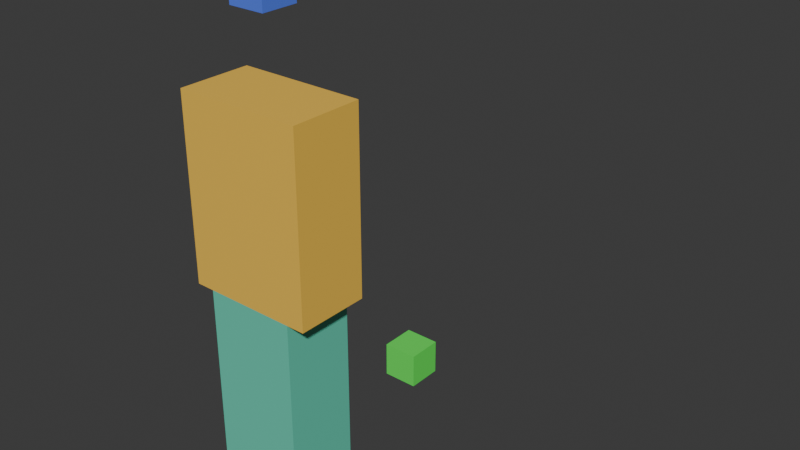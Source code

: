 # Source: animation_probe.blend  (saved by Blender 4.5.92; exported with 4.5.12 LTS)
import bpy
from mathutils import Matrix  # noqa: F401  (used for matrix-valued properties, if any)

bpy.ops.wm.read_factory_settings(use_empty=True)
scene = bpy.context.scene
scene.name = 'Scene'

# ---- collections
col_collection = bpy.data.collections.new('Collection'); scene.collection.children.link(col_collection)

# ---- materials (node trees are filled in below, after node groups)
mat_probejade = bpy.data.materials.new('ProbeJade')
mat_probejade.diffuse_color = (0.12, 0.65, 0.46, 1.0)
mat_probegold = bpy.data.materials.new('ProbeGold')
mat_probegold.diffuse_color = (0.95, 0.58, 0.08, 1.0)
mat_axisrightred = bpy.data.materials.new('AxisRightRed')
mat_axisrightred.diffuse_color = (0.9, 0.1, 0.1, 1.0)
mat_axisforwardgreen = bpy.data.materials.new('AxisForwardGreen')
mat_axisforwardgreen.diffuse_color = (0.1, 0.9, 0.1, 1.0)
mat_axisupblue = bpy.data.materials.new('AxisUpBlue')
mat_axisupblue.diffuse_color = (0.1, 0.2, 0.9, 1.0)

# ---- material node trees
mat_probejade.use_nodes = True; mat_probejade.node_tree.nodes.clear()
_N = mat_probejade.node_tree.nodes; _L = mat_probejade.node_tree.links
n0 = _N.new('ShaderNodeBsdfPrincipled'); n0.name = 'Principled BSDF'; n0.location = (-200, 100)
n0.inputs[0].default_value = (0.12, 0.65, 0.46, 1.0)
n1 = _N.new('ShaderNodeOutputMaterial'); n1.name = 'Material Output'; n1.location = (200, 100)
_L.new(n0.outputs[0], n1.inputs[0])
n1.is_active_output = True
mat_probegold.use_nodes = True; mat_probegold.node_tree.nodes.clear()
_N = mat_probegold.node_tree.nodes; _L = mat_probegold.node_tree.links
n0 = _N.new('ShaderNodeBsdfPrincipled'); n0.name = 'Principled BSDF'; n0.location = (-200, 100)
n0.inputs[0].default_value = (0.95, 0.58, 0.08, 1.0)
n1 = _N.new('ShaderNodeOutputMaterial'); n1.name = 'Material Output'; n1.location = (200, 100)
_L.new(n0.outputs[0], n1.inputs[0])
n1.is_active_output = True
mat_axisrightred.use_nodes = True; mat_axisrightred.node_tree.nodes.clear()
_N = mat_axisrightred.node_tree.nodes; _L = mat_axisrightred.node_tree.links
n0 = _N.new('ShaderNodeBsdfPrincipled'); n0.name = 'Principled BSDF'; n0.location = (-200, 100)
n0.inputs[0].default_value = (0.9, 0.1, 0.1, 1.0)
n1 = _N.new('ShaderNodeOutputMaterial'); n1.name = 'Material Output'; n1.location = (200, 100)
_L.new(n0.outputs[0], n1.inputs[0])
n1.is_active_output = True
mat_axisforwardgreen.use_nodes = True; mat_axisforwardgreen.node_tree.nodes.clear()
_N = mat_axisforwardgreen.node_tree.nodes; _L = mat_axisforwardgreen.node_tree.links
n0 = _N.new('ShaderNodeBsdfPrincipled'); n0.name = 'Principled BSDF'; n0.location = (-200, 100)
n0.inputs[0].default_value = (0.1, 0.9, 0.1, 1.0)
n1 = _N.new('ShaderNodeOutputMaterial'); n1.name = 'Material Output'; n1.location = (200, 100)
_L.new(n0.outputs[0], n1.inputs[0])
n1.is_active_output = True
mat_axisupblue.use_nodes = True; mat_axisupblue.node_tree.nodes.clear()
_N = mat_axisupblue.node_tree.nodes; _L = mat_axisupblue.node_tree.links
n0 = _N.new('ShaderNodeBsdfPrincipled'); n0.name = 'Principled BSDF'; n0.location = (-200, 100)
n0.inputs[0].default_value = (0.1, 0.2, 0.9, 1.0)
n1 = _N.new('ShaderNodeOutputMaterial'); n1.name = 'Material Output'; n1.location = (200, 100)
_L.new(n0.outputs[0], n1.inputs[0])
n1.is_active_output = True

# ---- world
world_world = bpy.data.worlds.new('World'); scene.world = world_world
world_world.use_nodes = True; world_world.node_tree.nodes.clear()
_N = world_world.node_tree.nodes; _L = world_world.node_tree.links
n0 = _N.new('ShaderNodeOutputWorld'); n0.name = 'World Output'; n0.location = (200, 100)
n1 = _N.new('ShaderNodeBackground'); n1.name = 'Background'; n1.location = (-200, 100)
n1.inputs[0].default_value = (0.05088, 0.05088, 0.05088, 1.0)
_L.new(n1.outputs[0], n0.inputs[0])
n0.is_active_output = True
world_world.color = (0.05088, 0.05088, 0.05088)
world_world.sun_shadow_jitter_overblur = 0.0

# ---- meshes
me_cube_001 = bpy.data.meshes.new('Cube.001')
me_cube_001.from_pydata([(-0.25, -0.2, -0.5), (-0.25, -0.2, 0.5), (-0.25, 0.2, -0.5), (-0.25, 0.2, 0.5), (0.25, -0.2, -0.5), (0.25, -0.2, 0.5), (0.25, 0.2, -0.5), (0.25, 0.2, 0.5)], [], [(0, 1, 3, 2), (2, 3, 7, 6), (6, 7, 5, 4), (4, 5, 1, 0), (2, 6, 4, 0), (7, 3, 1, 5)])
_uv = me_cube_001.uv_layers.new(name='UVMap')
_uv.uv.foreach_set('vector', [0.375, 0.0, 0.625, 0.0, 0.625, 0.25, 0.375, 0.25, 0.375, 0.25, 0.625, 0.25, 0.625, 0.5, 0.375, 0.5, 0.375, 0.5, 0.625, 0.5, 0.625, 0.75, 0.375, 0.75, 0.375, 0.75, 0.625, 0.75, 0.625, 1.0, 0.375, 1.0, 0.125, 0.5, 0.375, 0.5, 0.375, 0.75, 0.125, 0.75, 0.625, 0.5, 0.875, 0.5, 0.875, 0.75, 0.625, 0.75])
me_cube_001.materials.append(mat_probejade)
me_cube_001.update()
me_cube_002 = bpy.data.meshes.new('Cube.002')
me_cube_002.from_pydata([(-0.35, -0.2, -0.5), (-0.35, -0.2, 0.5), (-0.35, 0.2, -0.5), (-0.35, 0.2, 0.5), (0.35, -0.2, -0.5), (0.35, -0.2, 0.5), (0.35, 0.2, -0.5), (0.35, 0.2, 0.5)], [], [(0, 1, 3, 2), (2, 3, 7, 6), (6, 7, 5, 4), (4, 5, 1, 0), (2, 6, 4, 0), (7, 3, 1, 5)])
_uv = me_cube_002.uv_layers.new(name='UVMap')
_uv.uv.foreach_set('vector', [0.375, 0.0, 0.625, 0.0, 0.625, 0.25, 0.375, 0.25, 0.375, 0.25, 0.625, 0.25, 0.625, 0.5, 0.375, 0.5, 0.375, 0.5, 0.625, 0.5, 0.625, 0.75, 0.375, 0.75, 0.375, 0.75, 0.625, 0.75, 0.625, 1.0, 0.375, 1.0, 0.125, 0.5, 0.375, 0.5, 0.375, 0.75, 0.125, 0.75, 0.625, 0.5, 0.875, 0.5, 0.875, 0.75, 0.625, 0.75])
me_cube_002.materials.append(mat_probegold)
me_cube_002.update()
me_cube_003 = bpy.data.meshes.new('Cube.003')
me_cube_003.from_pydata([(-0.1, -0.1, -0.1), (-0.1, -0.1, 0.1), (-0.1, 0.1, -0.1), (-0.1, 0.1, 0.1), (0.1, -0.1, -0.1), (0.1, -0.1, 0.1), (0.1, 0.1, -0.1), (0.1, 0.1, 0.1)], [], [(0, 1, 3, 2), (2, 3, 7, 6), (6, 7, 5, 4), (4, 5, 1, 0), (2, 6, 4, 0), (7, 3, 1, 5)])
_uv = me_cube_003.uv_layers.new(name='UVMap')
_uv.uv.foreach_set('vector', [0.375, 0.0, 0.625, 0.0, 0.625, 0.25, 0.375, 0.25, 0.375, 0.25, 0.625, 0.25, 0.625, 0.5, 0.375, 0.5, 0.375, 0.5, 0.625, 0.5, 0.625, 0.75, 0.375, 0.75, 0.375, 0.75, 0.625, 0.75, 0.625, 1.0, 0.375, 1.0, 0.125, 0.5, 0.375, 0.5, 0.375, 0.75, 0.125, 0.75, 0.625, 0.5, 0.875, 0.5, 0.875, 0.75, 0.625, 0.75])
me_cube_003.materials.append(mat_axisrightred)
me_cube_003.update()
me_cube_004 = bpy.data.meshes.new('Cube.004')
me_cube_004.from_pydata([(-0.1, -0.1, -0.1), (-0.1, -0.1, 0.1), (-0.1, 0.1, -0.1), (-0.1, 0.1, 0.1), (0.1, -0.1, -0.1), (0.1, -0.1, 0.1), (0.1, 0.1, -0.1), (0.1, 0.1, 0.1)], [], [(0, 1, 3, 2), (2, 3, 7, 6), (6, 7, 5, 4), (4, 5, 1, 0), (2, 6, 4, 0), (7, 3, 1, 5)])
_uv = me_cube_004.uv_layers.new(name='UVMap')
_uv.uv.foreach_set('vector', [0.375, 0.0, 0.625, 0.0, 0.625, 0.25, 0.375, 0.25, 0.375, 0.25, 0.625, 0.25, 0.625, 0.5, 0.375, 0.5, 0.375, 0.5, 0.625, 0.5, 0.625, 0.75, 0.375, 0.75, 0.375, 0.75, 0.625, 0.75, 0.625, 1.0, 0.375, 1.0, 0.125, 0.5, 0.375, 0.5, 0.375, 0.75, 0.125, 0.75, 0.625, 0.5, 0.875, 0.5, 0.875, 0.75, 0.625, 0.75])
me_cube_004.materials.append(mat_axisforwardgreen)
me_cube_004.update()
me_cube_005 = bpy.data.meshes.new('Cube.005')
me_cube_005.from_pydata([(-0.1, -0.1, -0.1), (-0.1, -0.1, 0.1), (-0.1, 0.1, -0.1), (-0.1, 0.1, 0.1), (0.1, -0.1, -0.1), (0.1, -0.1, 0.1), (0.1, 0.1, -0.1), (0.1, 0.1, 0.1)], [], [(0, 1, 3, 2), (2, 3, 7, 6), (6, 7, 5, 4), (4, 5, 1, 0), (2, 6, 4, 0), (7, 3, 1, 5)])
_uv = me_cube_005.uv_layers.new(name='UVMap')
_uv.uv.foreach_set('vector', [0.375, 0.0, 0.625, 0.0, 0.625, 0.25, 0.375, 0.25, 0.375, 0.25, 0.625, 0.25, 0.625, 0.5, 0.375, 0.5, 0.375, 0.5, 0.625, 0.5, 0.625, 0.75, 0.375, 0.75, 0.375, 0.75, 0.625, 0.75, 0.625, 1.0, 0.375, 1.0, 0.125, 0.5, 0.375, 0.5, 0.375, 0.75, 0.125, 0.75, 0.625, 0.5, 0.875, 0.5, 0.875, 0.75, 0.625, 0.75])
me_cube_005.materials.append(mat_axisupblue)
me_cube_005.update()
arm_armature = bpy.data.armatures.new('Armature')  # bones are not reproduced

# ---- objects
ob_proberig = bpy.data.objects.new('ProbeRig', arm_armature)
ob_lower = bpy.data.objects.new('Lower', me_cube_001)
ob_uppermesh = bpy.data.objects.new('UpperMesh', me_cube_002)
ob_basisright = bpy.data.objects.new('BasisRight', me_cube_003)
ob_basisforward = bpy.data.objects.new('BasisForward', me_cube_004)
ob_basisup = bpy.data.objects.new('BasisUp', me_cube_005)

# ---- transforms, parenting, visibility, modifiers, constraints
ob_proberig.location = (0.0, 0.0, 0.0)
ob_lower.parent = ob_proberig
ob_lower.location = (0.0, 0.0, 0.5)
_vg = ob_lower.vertex_groups.new(name='Root')
_vg.add([0, 1, 2, 3, 4, 5, 6, 7], 1.0, 'REPLACE')
_m = ob_lower.modifiers.new('ProbeSkin', 'ARMATURE')
_m.object = ob_proberig
ob_uppermesh.parent = ob_proberig
ob_uppermesh.location = (0.0, 0.0, 1.5)
_vg = ob_uppermesh.vertex_groups.new(name='Upper')
_vg.add([0, 1, 2, 3, 4, 5, 6, 7], 1.0, 'REPLACE')
_m = ob_uppermesh.modifiers.new('ProbeSkin', 'ARMATURE')
_m.object = ob_proberig
ob_basisright.location = (1.0, 0.0, 0.1)
ob_basisforward.location = (0.0, 1.0, 0.1)
ob_basisup.location = (0.0, 0.0, 2.5)

# ---- collection membership
col_collection.objects.link(ob_proberig)
col_collection.objects.link(ob_lower)
col_collection.objects.link(ob_uppermesh)
col_collection.objects.link(ob_basisright)
col_collection.objects.link(ob_basisforward)
col_collection.objects.link(ob_basisup)

# ---- scene / render settings (as saved in the file)
scene.frame_start = 1; scene.frame_end = 61; scene.frame_set(1)
scene.render.engine = 'BLENDER_EEVEE_NEXT'
scene.render.fps = 30
bpy.context.view_layer.update()

# ---- added for rendering (the .blend has no active camera and no usable light): camera, sun
cam_auto = bpy.data.cameras.new('AutoCamera')
cam_auto.lens = 50.0
cam_auto.sensor_width = 36.0
cam_auto.clip_end = 1000.0
ob_auto_camera = bpy.data.objects.new('AutoCamera', cam_auto)
scene.collection.objects.link(ob_auto_camera)
ob_auto_camera.location = (3.38056, -3.15667, 3.70444)
ob_auto_camera.rotation_euler = (1.09748, -7.21219e-08, 0.694738)
scene.camera = ob_auto_camera
light_auto_sun = bpy.data.lights.new('AutoSun', 'SUN')
light_auto_sun.energy = 3.0
light_auto_sun.angle = 0.0523599
ob_auto_sun = bpy.data.objects.new('AutoSun', light_auto_sun)
scene.collection.objects.link(ob_auto_sun)
ob_auto_sun.rotation_euler = (0.872665, 0.174533, 0.523599)
bpy.context.view_layer.update()
